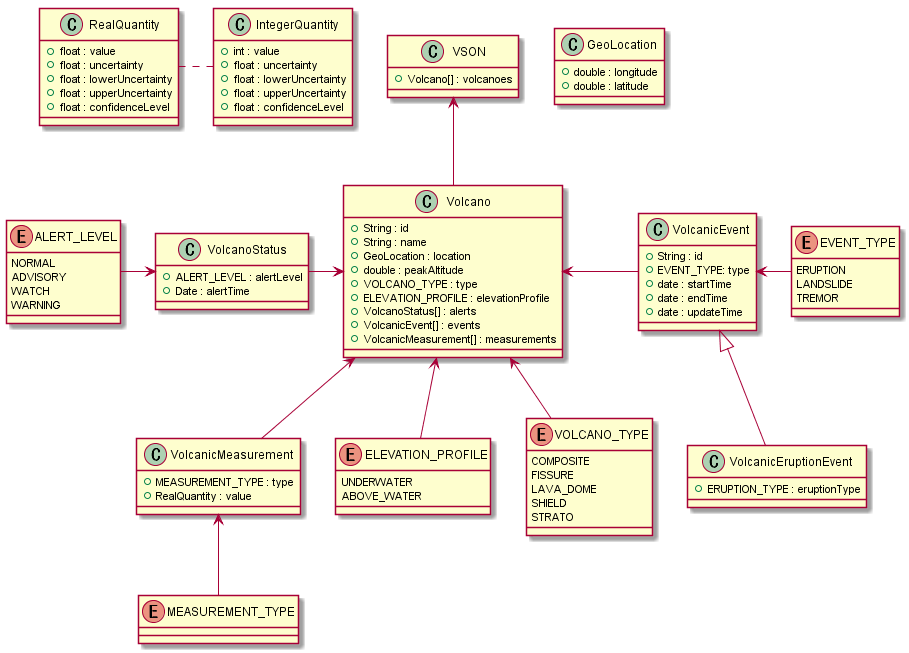

The diagram above was rendered by PlantUML. Its source (embedded in the PNG):
@startuml

class GeoLocation {
  +double : longitude
  +double : latitude
}

class IntegerQuantity {
    +int : value
    +float : uncertainty
    +float : lowerUncertainty
    +float : upperUncertainty
    +float : confidenceLevel
}

class RealQuantity {
    +float : value
    +float : uncertainty
    +float : lowerUncertainty
    +float : upperUncertainty
    +float : confidenceLevel
}

RealQuantity . IntegerQuantity

class VSON {
  +Volcano[] : volcanoes
}

class Volcano {
  +String : id
  +String : name
  +GeoLocation : location
  +double : peakAltitude
  +VOLCANO_TYPE : type
  +ELEVATION_PROFILE : elevationProfile
  +VolcanoStatus[] : alerts
  +VolcanicEvent[] : events
  +VolcanicMeasurement[] : measurements
}

class VolcanicEvent {
  +String : id
  +EVENT_TYPE: type
  +date : startTime
  +date : endTime
  +date : updateTime
}

class VolcanicEruptionEvent {
  +ERUPTION_TYPE : eruptionType
}

class VolcanicMeasurement {
  +MEASUREMENT_TYPE : type
  +RealQuantity : value
}

class VolcanoStatus {
  +ALERT_LEVEL : alertLevel
  +Date : alertTime
}

enum MEASUREMENT_TYPE {

}

enum ALERT_LEVEL {
  NORMAL
  ADVISORY
  WATCH
  WARNING
}

enum ELEVATION_PROFILE {
  UNDERWATER
  ABOVE_WATER
}

enum VOLCANO_TYPE {
  COMPOSITE
  FISSURE
  LAVA_DOME
  SHIELD
  STRATO
}

enum EVENT_TYPE {
  ERUPTION
  LANDSLIDE
  TREMOR
}

VSON <-- Volcano

Volcano <- VolcanicEvent
VolcanoStatus -> Volcano

Volcano <-- ELEVATION_PROFILE
Volcano <-- VOLCANO_TYPE

ALERT_LEVEL -> VolcanoStatus

VolcanicEvent <- EVENT_TYPE
VolcanicEvent <|-- VolcanicEruptionEvent

Volcano <-- VolcanicMeasurement
VolcanicMeasurement <-- MEASUREMENT_TYPE

@enduml